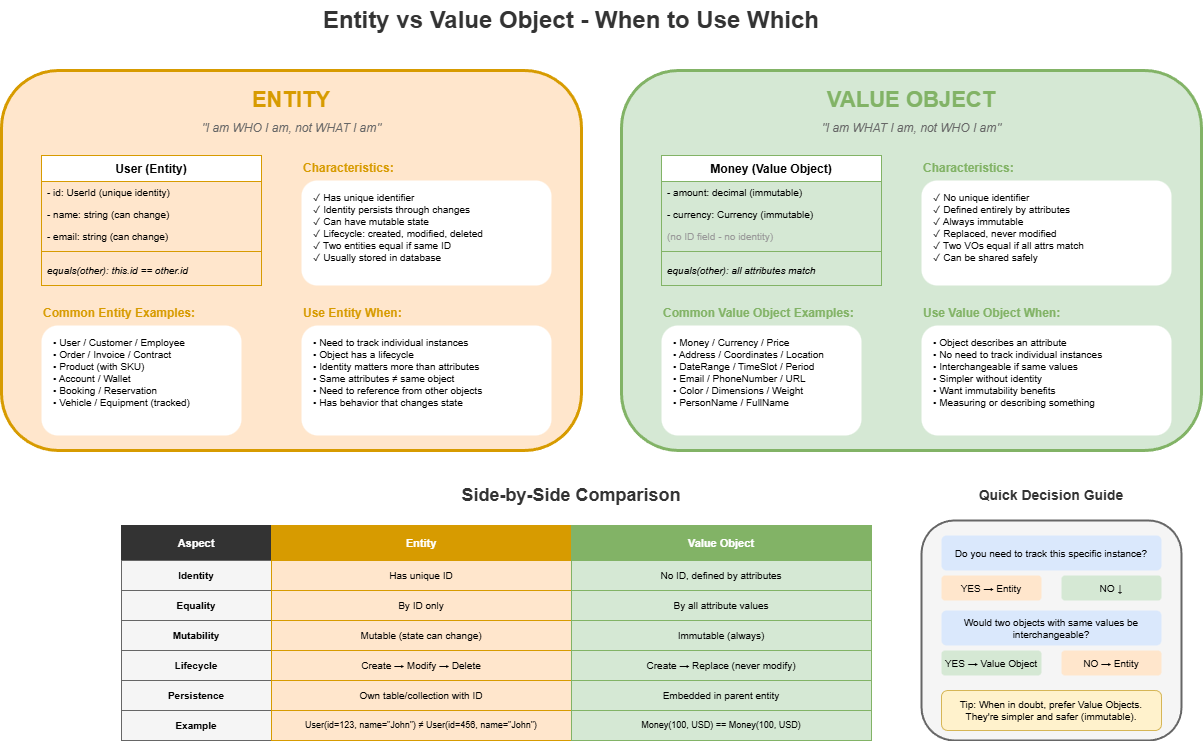

The diagram above was exported from draw.io. Its source (the exported page's mxGraphModel, read from the mxfile embedded in the PNG):
<mxGraphModel dx="2566" dy="1139" grid="1" gridSize="10" guides="1" tooltips="1" connect="1" arrows="1" fold="1" page="1" pageScale="1" pageWidth="1600" pageHeight="1000" math="0" shadow="0">
  <root>
    <mxCell id="0" />
    <mxCell id="1" parent="0" />
    <mxCell id="title" value="Entity vs Value Object - When to Use Which" style="text;html=1;strokeColor=none;fillColor=none;align=center;verticalAlign=middle;whiteSpace=wrap;rounded=0;fontSize=24;fontStyle=1;fontColor=#333333;" parent="1" vertex="1">
      <mxGeometry x="400" y="20" width="500" height="40" as="geometry" />
    </mxCell>
    <mxCell id="entity-section" value="" style="rounded=1;whiteSpace=wrap;html=1;fillColor=#ffe6cc;strokeColor=#d79b00;strokeWidth=3;" parent="1" vertex="1">
      <mxGeometry x="80" y="90" width="580" height="380" as="geometry" />
    </mxCell>
    <mxCell id="entity-header" value="ENTITY" style="text;html=1;strokeColor=none;fillColor=none;align=center;verticalAlign=middle;whiteSpace=wrap;rounded=0;fontSize=22;fontStyle=1;fontColor=#d79b00;" parent="1" vertex="1">
      <mxGeometry x="320" y="100" width="100" height="40" as="geometry" />
    </mxCell>
    <mxCell id="entity-tagline" value="&quot;I am WHO I am, not WHAT I am&quot;" style="text;html=1;strokeColor=none;fillColor=none;align=center;verticalAlign=middle;whiteSpace=wrap;rounded=0;fontSize=12;fontStyle=2;fontColor=#666666;" parent="1" vertex="1">
      <mxGeometry x="240" y="135" width="260" height="25" as="geometry" />
    </mxCell>
    <mxCell id="entity-example" value="User (Entity)" style="swimlane;fontStyle=1;align=center;verticalAlign=top;childLayout=stackLayout;horizontal=1;startSize=26;horizontalStack=0;resizeParent=1;resizeParentMax=0;resizeLast=0;collapsible=0;marginBottom=0;fillColor=#ffffff;strokeColor=#d79b00;" parent="1" vertex="1">
      <mxGeometry x="120" y="175" width="220" height="130" as="geometry" />
    </mxCell>
    <mxCell id="user-id" value="- id: UserId (unique identity)" style="text;strokeColor=none;fillColor=none;align=left;verticalAlign=middle;spacingLeft=4;spacingRight=4;overflow=hidden;rotatable=0;points=[[0,0.5],[1,0.5]];portConstraint=eastwest;fontSize=10;" parent="entity-example" vertex="1">
      <mxGeometry y="26" width="220" height="22" as="geometry" />
    </mxCell>
    <mxCell id="user-name" value="- name: string (can change)" style="text;strokeColor=none;fillColor=none;align=left;verticalAlign=middle;spacingLeft=4;spacingRight=4;overflow=hidden;rotatable=0;points=[[0,0.5],[1,0.5]];portConstraint=eastwest;fontSize=10;" parent="entity-example" vertex="1">
      <mxGeometry y="48" width="220" height="22" as="geometry" />
    </mxCell>
    <mxCell id="user-email" value="- email: string (can change)" style="text;strokeColor=none;fillColor=none;align=left;verticalAlign=middle;spacingLeft=4;spacingRight=4;overflow=hidden;rotatable=0;points=[[0,0.5],[1,0.5]];portConstraint=eastwest;fontSize=10;" parent="entity-example" vertex="1">
      <mxGeometry y="70" width="220" height="22" as="geometry" />
    </mxCell>
    <mxCell id="user-sep" value="" style="line;strokeWidth=1;fillColor=none;align=left;verticalAlign=middle;spacingTop=-1;spacingLeft=3;spacingRight=3;rotatable=0;labelPosition=right;points=[];portConstraint=eastwest;strokeColor=#d79b00;" parent="entity-example" vertex="1">
      <mxGeometry y="92" width="220" height="8" as="geometry" />
    </mxCell>
    <mxCell id="user-eq" value="equals(other): this.id == other.id" style="text;strokeColor=none;fillColor=none;align=left;verticalAlign=middle;spacingLeft=4;spacingRight=4;overflow=hidden;rotatable=0;points=[[0,0.5],[1,0.5]];portConstraint=eastwest;fontSize=10;fontStyle=2;" parent="entity-example" vertex="1">
      <mxGeometry y="100" width="220" height="30" as="geometry" />
    </mxCell>
    <mxCell id="entity-chars" value="Characteristics:" style="text;html=1;strokeColor=none;fillColor=none;align=left;verticalAlign=middle;whiteSpace=wrap;rounded=0;fontSize=12;fontStyle=1;fontColor=#d79b00;" parent="1" vertex="1">
      <mxGeometry x="380" y="175" width="120" height="25" as="geometry" />
    </mxCell>
    <mxCell id="entity-char-list" value="✓ Has unique identifier&#10;✓ Identity persists through changes&#10;✓ Can have mutable state&#10;✓ Lifecycle: created, modified, deleted&#10;✓ Two entities equal if same ID&#10;✓ Usually stored in database" style="text;html=1;strokeColor=none;fillColor=#ffffff;align=left;verticalAlign=top;whiteSpace=wrap;rounded=1;fontSize=10;spacingLeft=10;spacingTop=5;" parent="1" vertex="1">
      <mxGeometry x="380" y="200" width="250" height="105" as="geometry" />
    </mxCell>
    <mxCell id="entity-examples-title" value="Common Entity Examples:" style="text;html=1;strokeColor=none;fillColor=none;align=left;verticalAlign=middle;whiteSpace=wrap;rounded=0;fontSize=12;fontStyle=1;fontColor=#d79b00;" parent="1" vertex="1">
      <mxGeometry x="120" y="320" width="180" height="25" as="geometry" />
    </mxCell>
    <mxCell id="entity-examples-list" value="• User / Customer / Employee&#10;• Order / Invoice / Contract&#10;• Product (with SKU)&#10;• Account / Wallet&#10;• Booking / Reservation&#10;• Vehicle / Equipment (tracked)" style="text;html=1;strokeColor=none;fillColor=#ffffff;align=left;verticalAlign=top;whiteSpace=wrap;rounded=1;fontSize=10;spacingLeft=10;spacingTop=5;" parent="1" vertex="1">
      <mxGeometry x="120" y="345" width="200" height="110" as="geometry" />
    </mxCell>
    <mxCell id="entity-when" value="Use Entity When:" style="text;html=1;strokeColor=none;fillColor=none;align=left;verticalAlign=middle;whiteSpace=wrap;rounded=0;fontSize=12;fontStyle=1;fontColor=#d79b00;" parent="1" vertex="1">
      <mxGeometry x="380" y="320" width="180" height="25" as="geometry" />
    </mxCell>
    <mxCell id="entity-when-list" value="• Need to track individual instances&#10;• Object has a lifecycle&#10;• Identity matters more than attributes&#10;• Same attributes ≠ same object&#10;• Need to reference from other objects&#10;• Has behavior that changes state" style="text;html=1;strokeColor=none;fillColor=#ffffff;align=left;verticalAlign=top;whiteSpace=wrap;rounded=1;fontSize=10;spacingLeft=10;spacingTop=5;" parent="1" vertex="1">
      <mxGeometry x="380" y="345" width="250" height="110" as="geometry" />
    </mxCell>
    <mxCell id="vo-section" value="" style="rounded=1;whiteSpace=wrap;html=1;fillColor=#d5e8d4;strokeColor=#82b366;strokeWidth=3;" parent="1" vertex="1">
      <mxGeometry x="700" y="90" width="580" height="380" as="geometry" />
    </mxCell>
    <mxCell id="vo-header" value="VALUE OBJECT" style="text;html=1;strokeColor=none;fillColor=none;align=center;verticalAlign=middle;whiteSpace=wrap;rounded=0;fontSize=22;fontStyle=1;fontColor=#82b366;" parent="1" vertex="1">
      <mxGeometry x="900" y="100" width="180" height="40" as="geometry" />
    </mxCell>
    <mxCell id="vo-tagline" value="&quot;I am WHAT I am, not WHO I am&quot;" style="text;html=1;strokeColor=none;fillColor=none;align=center;verticalAlign=middle;whiteSpace=wrap;rounded=0;fontSize=12;fontStyle=2;fontColor=#666666;" parent="1" vertex="1">
      <mxGeometry x="860" y="135" width="260" height="25" as="geometry" />
    </mxCell>
    <mxCell id="vo-example" value="Money (Value Object)" style="swimlane;fontStyle=1;align=center;verticalAlign=top;childLayout=stackLayout;horizontal=1;startSize=26;horizontalStack=0;resizeParent=1;resizeParentMax=0;resizeLast=0;collapsible=0;marginBottom=0;fillColor=#ffffff;strokeColor=#82b366;" parent="1" vertex="1">
      <mxGeometry x="740" y="175" width="220" height="130" as="geometry" />
    </mxCell>
    <mxCell id="money-amount" value="- amount: decimal (immutable)" style="text;strokeColor=none;fillColor=none;align=left;verticalAlign=middle;spacingLeft=4;spacingRight=4;overflow=hidden;rotatable=0;points=[[0,0.5],[1,0.5]];portConstraint=eastwest;fontSize=10;" parent="vo-example" vertex="1">
      <mxGeometry y="26" width="220" height="22" as="geometry" />
    </mxCell>
    <mxCell id="money-currency" value="- currency: Currency (immutable)" style="text;strokeColor=none;fillColor=none;align=left;verticalAlign=middle;spacingLeft=4;spacingRight=4;overflow=hidden;rotatable=0;points=[[0,0.5],[1,0.5]];portConstraint=eastwest;fontSize=10;" parent="vo-example" vertex="1">
      <mxGeometry y="48" width="220" height="22" as="geometry" />
    </mxCell>
    <mxCell id="money-no-id" value="(no ID field - no identity)" style="text;strokeColor=none;fillColor=none;align=left;verticalAlign=middle;spacingLeft=4;spacingRight=4;overflow=hidden;rotatable=0;points=[[0,0.5],[1,0.5]];portConstraint=eastwest;fontSize=10;fontColor=#999999;" parent="vo-example" vertex="1">
      <mxGeometry y="70" width="220" height="22" as="geometry" />
    </mxCell>
    <mxCell id="money-sep" value="" style="line;strokeWidth=1;fillColor=none;align=left;verticalAlign=middle;spacingTop=-1;spacingLeft=3;spacingRight=3;rotatable=0;labelPosition=right;points=[];portConstraint=eastwest;strokeColor=#82b366;" parent="vo-example" vertex="1">
      <mxGeometry y="92" width="220" height="8" as="geometry" />
    </mxCell>
    <mxCell id="money-eq" value="equals(other): all attributes match" style="text;strokeColor=none;fillColor=none;align=left;verticalAlign=middle;spacingLeft=4;spacingRight=4;overflow=hidden;rotatable=0;points=[[0,0.5],[1,0.5]];portConstraint=eastwest;fontSize=10;fontStyle=2;" parent="vo-example" vertex="1">
      <mxGeometry y="100" width="220" height="30" as="geometry" />
    </mxCell>
    <mxCell id="vo-chars" value="Characteristics:" style="text;html=1;strokeColor=none;fillColor=none;align=left;verticalAlign=middle;whiteSpace=wrap;rounded=0;fontSize=12;fontStyle=1;fontColor=#82b366;" parent="1" vertex="1">
      <mxGeometry x="1000" y="175" width="120" height="25" as="geometry" />
    </mxCell>
    <mxCell id="vo-char-list" value="✓ No unique identifier&#10;✓ Defined entirely by attributes&#10;✓ Always immutable&#10;✓ Replaced, never modified&#10;✓ Two VOs equal if all attrs match&#10;✓ Can be shared safely" style="text;html=1;strokeColor=none;fillColor=#ffffff;align=left;verticalAlign=top;whiteSpace=wrap;rounded=1;fontSize=10;spacingLeft=10;spacingTop=5;" parent="1" vertex="1">
      <mxGeometry x="1000" y="200" width="250" height="105" as="geometry" />
    </mxCell>
    <mxCell id="vo-examples-title" value="Common Value Object Examples:" style="text;html=1;strokeColor=none;fillColor=none;align=left;verticalAlign=middle;whiteSpace=wrap;rounded=0;fontSize=12;fontStyle=1;fontColor=#82b366;" parent="1" vertex="1">
      <mxGeometry x="740" y="320" width="200" height="25" as="geometry" />
    </mxCell>
    <mxCell id="vo-examples-list" value="• Money / Currency / Price&#10;• Address / Coordinates / Location&#10;• DateRange / TimeSlot / Period&#10;• Email / PhoneNumber / URL&#10;• Color / Dimensions / Weight&#10;• PersonName / FullName" style="text;html=1;strokeColor=none;fillColor=#ffffff;align=left;verticalAlign=top;whiteSpace=wrap;rounded=1;fontSize=10;spacingLeft=10;spacingTop=5;" parent="1" vertex="1">
      <mxGeometry x="740" y="345" width="200" height="110" as="geometry" />
    </mxCell>
    <mxCell id="vo-when" value="Use Value Object When:" style="text;html=1;strokeColor=none;fillColor=none;align=left;verticalAlign=middle;whiteSpace=wrap;rounded=0;fontSize=12;fontStyle=1;fontColor=#82b366;" parent="1" vertex="1">
      <mxGeometry x="1000" y="320" width="180" height="25" as="geometry" />
    </mxCell>
    <mxCell id="vo-when-list" value="• Object describes an attribute&#10;• No need to track individual instances&#10;• Interchangeable if same values&#10;• Simpler without identity&#10;• Want immutability benefits&#10;• Measuring or describing something" style="text;html=1;strokeColor=none;fillColor=#ffffff;align=left;verticalAlign=top;whiteSpace=wrap;rounded=1;fontSize=10;spacingLeft=10;spacingTop=5;" parent="1" vertex="1">
      <mxGeometry x="1000" y="345" width="250" height="110" as="geometry" />
    </mxCell>
    <mxCell id="compare-title" value="Side-by-Side Comparison" style="text;html=1;strokeColor=none;fillColor=none;align=center;verticalAlign=middle;whiteSpace=wrap;rounded=0;fontSize=18;fontStyle=1;fontColor=#333333;" parent="1" vertex="1">
      <mxGeometry x="520" y="500" width="260" height="30" as="geometry" />
    </mxCell>
    <mxCell id="table-header-aspect" value="Aspect" style="rounded=0;whiteSpace=wrap;html=1;fillColor=#333333;strokeColor=#333333;fontColor=#ffffff;fontStyle=1;fontSize=11;" parent="1" vertex="1">
      <mxGeometry x="200" y="545" width="150" height="35" as="geometry" />
    </mxCell>
    <mxCell id="table-header-entity" value="Entity" style="rounded=0;whiteSpace=wrap;html=1;fillColor=#d79b00;strokeColor=#d79b00;fontColor=#ffffff;fontStyle=1;fontSize=11;" parent="1" vertex="1">
      <mxGeometry x="350" y="545" width="300" height="35" as="geometry" />
    </mxCell>
    <mxCell id="table-header-vo" value="Value Object" style="rounded=0;whiteSpace=wrap;html=1;fillColor=#82b366;strokeColor=#82b366;fontColor=#ffffff;fontStyle=1;fontSize=11;" parent="1" vertex="1">
      <mxGeometry x="650" y="545" width="300" height="35" as="geometry" />
    </mxCell>
    <mxCell id="row1-aspect" value="Identity" style="rounded=0;whiteSpace=wrap;html=1;fillColor=#f5f5f5;strokeColor=#666666;fontSize=10;fontStyle=1;" parent="1" vertex="1">
      <mxGeometry x="200" y="580" width="150" height="30" as="geometry" />
    </mxCell>
    <mxCell id="row1-entity" value="Has unique ID" style="rounded=0;whiteSpace=wrap;html=1;fillColor=#ffe6cc;strokeColor=#d79b00;fontSize=10;" parent="1" vertex="1">
      <mxGeometry x="350" y="580" width="300" height="30" as="geometry" />
    </mxCell>
    <mxCell id="row1-vo" value="No ID, defined by attributes" style="rounded=0;whiteSpace=wrap;html=1;fillColor=#d5e8d4;strokeColor=#82b366;fontSize=10;" parent="1" vertex="1">
      <mxGeometry x="650" y="580" width="300" height="30" as="geometry" />
    </mxCell>
    <mxCell id="row2-aspect" value="Equality" style="rounded=0;whiteSpace=wrap;html=1;fillColor=#f5f5f5;strokeColor=#666666;fontSize=10;fontStyle=1;" parent="1" vertex="1">
      <mxGeometry x="200" y="610" width="150" height="30" as="geometry" />
    </mxCell>
    <mxCell id="row2-entity" value="By ID only" style="rounded=0;whiteSpace=wrap;html=1;fillColor=#ffe6cc;strokeColor=#d79b00;fontSize=10;" parent="1" vertex="1">
      <mxGeometry x="350" y="610" width="300" height="30" as="geometry" />
    </mxCell>
    <mxCell id="row2-vo" value="By all attribute values" style="rounded=0;whiteSpace=wrap;html=1;fillColor=#d5e8d4;strokeColor=#82b366;fontSize=10;" parent="1" vertex="1">
      <mxGeometry x="650" y="610" width="300" height="30" as="geometry" />
    </mxCell>
    <mxCell id="row3-aspect" value="Mutability" style="rounded=0;whiteSpace=wrap;html=1;fillColor=#f5f5f5;strokeColor=#666666;fontSize=10;fontStyle=1;" parent="1" vertex="1">
      <mxGeometry x="200" y="640" width="150" height="30" as="geometry" />
    </mxCell>
    <mxCell id="row3-entity" value="Mutable (state can change)" style="rounded=0;whiteSpace=wrap;html=1;fillColor=#ffe6cc;strokeColor=#d79b00;fontSize=10;" parent="1" vertex="1">
      <mxGeometry x="350" y="640" width="300" height="30" as="geometry" />
    </mxCell>
    <mxCell id="row3-vo" value="Immutable (always)" style="rounded=0;whiteSpace=wrap;html=1;fillColor=#d5e8d4;strokeColor=#82b366;fontSize=10;" parent="1" vertex="1">
      <mxGeometry x="650" y="640" width="300" height="30" as="geometry" />
    </mxCell>
    <mxCell id="row4-aspect" value="Lifecycle" style="rounded=0;whiteSpace=wrap;html=1;fillColor=#f5f5f5;strokeColor=#666666;fontSize=10;fontStyle=1;" parent="1" vertex="1">
      <mxGeometry x="200" y="670" width="150" height="30" as="geometry" />
    </mxCell>
    <mxCell id="row4-entity" value="Create → Modify → Delete" style="rounded=0;whiteSpace=wrap;html=1;fillColor=#ffe6cc;strokeColor=#d79b00;fontSize=10;" parent="1" vertex="1">
      <mxGeometry x="350" y="670" width="300" height="30" as="geometry" />
    </mxCell>
    <mxCell id="row4-vo" value="Create → Replace (never modify)" style="rounded=0;whiteSpace=wrap;html=1;fillColor=#d5e8d4;strokeColor=#82b366;fontSize=10;" parent="1" vertex="1">
      <mxGeometry x="650" y="670" width="300" height="30" as="geometry" />
    </mxCell>
    <mxCell id="row5-aspect" value="Persistence" style="rounded=0;whiteSpace=wrap;html=1;fillColor=#f5f5f5;strokeColor=#666666;fontSize=10;fontStyle=1;" parent="1" vertex="1">
      <mxGeometry x="200" y="700" width="150" height="30" as="geometry" />
    </mxCell>
    <mxCell id="row5-entity" value="Own table/collection with ID" style="rounded=0;whiteSpace=wrap;html=1;fillColor=#ffe6cc;strokeColor=#d79b00;fontSize=10;" parent="1" vertex="1">
      <mxGeometry x="350" y="700" width="300" height="30" as="geometry" />
    </mxCell>
    <mxCell id="row5-vo" value="Embedded in parent entity" style="rounded=0;whiteSpace=wrap;html=1;fillColor=#d5e8d4;strokeColor=#82b366;fontSize=10;" parent="1" vertex="1">
      <mxGeometry x="650" y="700" width="300" height="30" as="geometry" />
    </mxCell>
    <mxCell id="row6-aspect" value="Example" style="rounded=0;whiteSpace=wrap;html=1;fillColor=#f5f5f5;strokeColor=#666666;fontSize=10;fontStyle=1;" parent="1" vertex="1">
      <mxGeometry x="200" y="730" width="150" height="30" as="geometry" />
    </mxCell>
    <mxCell id="row6-entity" value="User(id=123, name=&quot;John&quot;) ≠ User(id=456, name=&quot;John&quot;)" style="rounded=0;whiteSpace=wrap;html=1;fillColor=#ffe6cc;strokeColor=#d79b00;fontSize=9;" parent="1" vertex="1">
      <mxGeometry x="350" y="730" width="300" height="30" as="geometry" />
    </mxCell>
    <mxCell id="row6-vo" value="Money(100, USD) == Money(100, USD)" style="rounded=0;whiteSpace=wrap;html=1;fillColor=#d5e8d4;strokeColor=#82b366;fontSize=9;" parent="1" vertex="1">
      <mxGeometry x="650" y="730" width="300" height="30" as="geometry" />
    </mxCell>
    <mxCell id="decision-title" value="Quick Decision Guide" style="text;html=1;strokeColor=none;fillColor=none;align=center;verticalAlign=middle;whiteSpace=wrap;rounded=0;fontSize=14;fontStyle=1;fontColor=#333333;" parent="1" vertex="1">
      <mxGeometry x="1040" y="500" width="180" height="30" as="geometry" />
    </mxCell>
    <mxCell id="decision-box" value="" style="rounded=1;whiteSpace=wrap;html=1;fillColor=#f5f5f5;strokeColor=#666666;strokeWidth=2;" parent="1" vertex="1">
      <mxGeometry x="1000" y="540" width="260" height="220" as="geometry" />
    </mxCell>
    <mxCell id="q1" value="Do you need to track this specific instance?" style="text;html=1;strokeColor=none;fillColor=#dae8fc;align=center;verticalAlign=middle;whiteSpace=wrap;rounded=1;fontSize=10;" parent="1" vertex="1">
      <mxGeometry x="1020" y="555" width="220" height="35" as="geometry" />
    </mxCell>
    <mxCell id="q1-yes" value="YES → Entity" style="text;html=1;strokeColor=none;fillColor=#ffe6cc;align=center;verticalAlign=middle;whiteSpace=wrap;rounded=1;fontSize=10;" parent="1" vertex="1">
      <mxGeometry x="1020" y="595" width="100" height="25" as="geometry" />
    </mxCell>
    <mxCell id="q1-no" value="NO ↓" style="text;html=1;strokeColor=none;fillColor=#d5e8d4;align=center;verticalAlign=middle;whiteSpace=wrap;rounded=1;fontSize=10;" parent="1" vertex="1">
      <mxGeometry x="1140" y="595" width="100" height="25" as="geometry" />
    </mxCell>
    <mxCell id="q2" value="Would two objects with same values be interchangeable?" style="text;html=1;strokeColor=none;fillColor=#dae8fc;align=center;verticalAlign=middle;whiteSpace=wrap;rounded=1;fontSize=10;" parent="1" vertex="1">
      <mxGeometry x="1020" y="630" width="220" height="35" as="geometry" />
    </mxCell>
    <mxCell id="q2-yes" value="YES → Value Object" style="text;html=1;strokeColor=none;fillColor=#d5e8d4;align=center;verticalAlign=middle;whiteSpace=wrap;rounded=1;fontSize=10;" parent="1" vertex="1">
      <mxGeometry x="1020" y="670" width="100" height="25" as="geometry" />
    </mxCell>
    <mxCell id="q2-no" value="NO → Entity" style="text;html=1;strokeColor=none;fillColor=#ffe6cc;align=center;verticalAlign=middle;whiteSpace=wrap;rounded=1;fontSize=10;" parent="1" vertex="1">
      <mxGeometry x="1140" y="670" width="100" height="25" as="geometry" />
    </mxCell>
    <mxCell id="tip" value="Tip: When in doubt, prefer Value Objects.&#10;They're simpler and safer (immutable)." style="text;html=1;strokeColor=none;fillColor=#fff2cc;align=center;verticalAlign=middle;whiteSpace=wrap;rounded=1;fontSize=10;strokeColor=#d6b656;" parent="1" vertex="1">
      <mxGeometry x="1020" y="710" width="220" height="40" as="geometry" />
    </mxCell>
  </root>
</mxGraphModel>